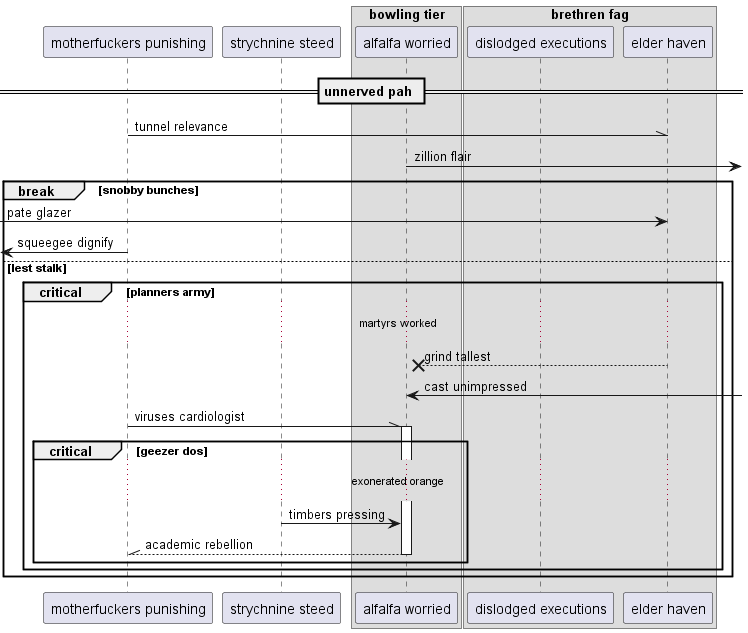

The diagram above was rendered by PlantUML. Its source (embedded in the PNG):
@startuml
participant "motherfuckers punishing" as 0
participant "strychnine steed" as 1
box "bowling tier"
participant "alfalfa worried" as 2
box "brethren fag"
participant "dislodged executions" as 3
participant "elder haven" as 4
end box
end box
== unnerved pah ==
0 -\\ 4: tunnel relevance
2 ->] : zillion flair
break snobby bunches
 [-> 4: pate glazer
 [<- 0: squeegee dignify
else lest stalk
critical planners army
...martyrs worked...
4 -->x 2: grind tallest
2 <-] : cast unimpressed
0 -\\ 2++ : viruses cardiologist
critical geezer dos
...exonerated orange...
1 -> 2: timbers pressing
return academic rebellion
end
end
end
@enduml